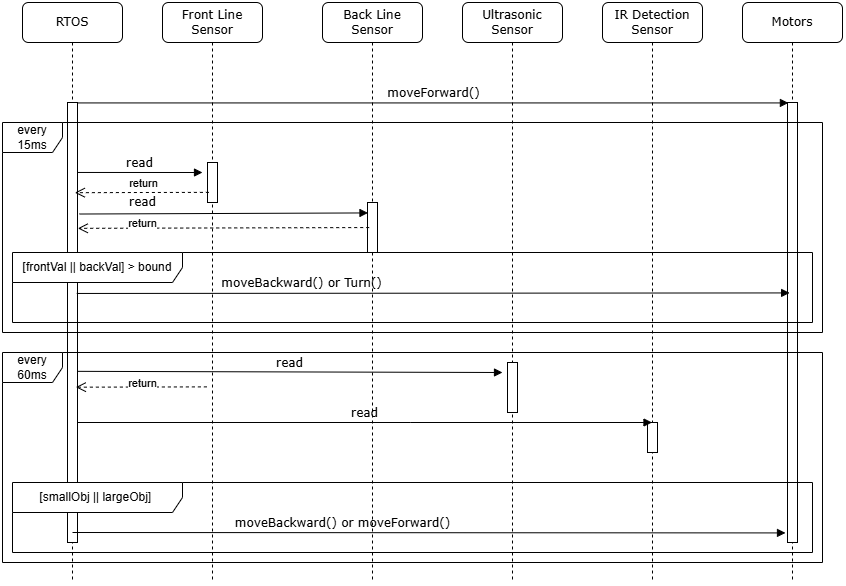

The diagram above was exported from draw.io. Its source (the exported page's mxGraphModel, read from the mxfile embedded in the PNG):
<mxGraphModel dx="1443" dy="951" grid="1" gridSize="10" guides="1" tooltips="1" connect="1" arrows="1" fold="1" page="1" pageScale="1" pageWidth="1600" pageHeight="1200" math="0" shadow="0">
  <root>
    <mxCell id="0" />
    <mxCell id="1" parent="0" />
    <mxCell id="b-jVt5Q6yUahwFfaurgy-21" value="Front Line Sensor" style="shape=umlLifeline;perimeter=lifelinePerimeter;whiteSpace=wrap;html=1;container=1;collapsible=0;recursiveResize=0;outlineConnect=0;rounded=1;shadow=0;comic=0;labelBackgroundColor=none;strokeWidth=1;fontFamily=Verdana;fontSize=12;align=center;" vertex="1" parent="1">
      <mxGeometry x="160" y="120" width="100" height="580" as="geometry" />
    </mxCell>
    <mxCell id="b-jVt5Q6yUahwFfaurgy-22" value="" style="html=1;points=[];perimeter=orthogonalPerimeter;rounded=0;shadow=0;comic=0;labelBackgroundColor=none;strokeWidth=1;fontFamily=Verdana;fontSize=12;align=center;" vertex="1" parent="b-jVt5Q6yUahwFfaurgy-21">
      <mxGeometry x="45" y="160" width="10" height="40" as="geometry" />
    </mxCell>
    <mxCell id="b-jVt5Q6yUahwFfaurgy-23" value="Back Line Sensor" style="shape=umlLifeline;perimeter=lifelinePerimeter;whiteSpace=wrap;html=1;container=1;collapsible=0;recursiveResize=0;outlineConnect=0;rounded=1;shadow=0;comic=0;labelBackgroundColor=none;strokeWidth=1;fontFamily=Verdana;fontSize=12;align=center;" vertex="1" parent="1">
      <mxGeometry x="320" y="120" width="100" height="580" as="geometry" />
    </mxCell>
    <mxCell id="b-jVt5Q6yUahwFfaurgy-24" value="" style="html=1;points=[];perimeter=orthogonalPerimeter;rounded=0;shadow=0;comic=0;labelBackgroundColor=none;strokeWidth=1;fontFamily=Verdana;fontSize=12;align=center;" vertex="1" parent="b-jVt5Q6yUahwFfaurgy-23">
      <mxGeometry x="45" y="200" width="10" height="50" as="geometry" />
    </mxCell>
    <mxCell id="b-jVt5Q6yUahwFfaurgy-25" value="Ultrasonic Sensor" style="shape=umlLifeline;perimeter=lifelinePerimeter;whiteSpace=wrap;html=1;container=1;collapsible=0;recursiveResize=0;outlineConnect=0;rounded=1;shadow=0;comic=0;labelBackgroundColor=none;strokeWidth=1;fontFamily=Verdana;fontSize=12;align=center;" vertex="1" parent="1">
      <mxGeometry x="460" y="120" width="100" height="580" as="geometry" />
    </mxCell>
    <mxCell id="b-jVt5Q6yUahwFfaurgy-26" value="IR Detection Sensor" style="shape=umlLifeline;perimeter=lifelinePerimeter;whiteSpace=wrap;html=1;container=1;collapsible=0;recursiveResize=0;outlineConnect=0;rounded=1;shadow=0;comic=0;labelBackgroundColor=none;strokeWidth=1;fontFamily=Verdana;fontSize=12;align=center;" vertex="1" parent="1">
      <mxGeometry x="600" y="120" width="100" height="580" as="geometry" />
    </mxCell>
    <mxCell id="b-jVt5Q6yUahwFfaurgy-33" value="" style="html=1;points=[];perimeter=orthogonalPerimeter;rounded=0;shadow=0;comic=0;labelBackgroundColor=none;strokeWidth=1;fontFamily=Verdana;fontSize=12;align=center;" vertex="1" parent="b-jVt5Q6yUahwFfaurgy-26">
      <mxGeometry x="45" y="420" width="10" height="30" as="geometry" />
    </mxCell>
    <mxCell id="b-jVt5Q6yUahwFfaurgy-27" value="Motors" style="shape=umlLifeline;perimeter=lifelinePerimeter;whiteSpace=wrap;html=1;container=1;collapsible=0;recursiveResize=0;outlineConnect=0;rounded=1;shadow=0;comic=0;labelBackgroundColor=none;strokeWidth=1;fontFamily=Verdana;fontSize=12;align=center;" vertex="1" parent="1">
      <mxGeometry x="740" y="120" width="100" height="580" as="geometry" />
    </mxCell>
    <mxCell id="b-jVt5Q6yUahwFfaurgy-58" value="" style="html=1;points=[];perimeter=orthogonalPerimeter;rounded=0;shadow=0;comic=0;labelBackgroundColor=none;strokeWidth=1;fontFamily=Verdana;fontSize=12;align=center;" vertex="1" parent="b-jVt5Q6yUahwFfaurgy-27">
      <mxGeometry x="45" y="100" width="10" height="440" as="geometry" />
    </mxCell>
    <mxCell id="b-jVt5Q6yUahwFfaurgy-29" value="RTOS" style="shape=umlLifeline;perimeter=lifelinePerimeter;whiteSpace=wrap;html=1;container=1;collapsible=0;recursiveResize=0;outlineConnect=0;rounded=1;shadow=0;comic=0;labelBackgroundColor=none;strokeWidth=1;fontFamily=Verdana;fontSize=12;align=center;" vertex="1" parent="1">
      <mxGeometry x="20" y="120" width="100" height="580" as="geometry" />
    </mxCell>
    <mxCell id="b-jVt5Q6yUahwFfaurgy-30" value="" style="html=1;points=[];perimeter=orthogonalPerimeter;rounded=0;shadow=0;comic=0;labelBackgroundColor=none;strokeWidth=1;fontFamily=Verdana;fontSize=12;align=center;" vertex="1" parent="b-jVt5Q6yUahwFfaurgy-29">
      <mxGeometry x="45" y="100" width="10" height="440" as="geometry" />
    </mxCell>
    <mxCell id="b-jVt5Q6yUahwFfaurgy-32" value="read" style="html=1;verticalAlign=bottom;endArrow=block;labelBackgroundColor=none;fontFamily=Verdana;fontSize=12;edgeStyle=elbowEdgeStyle;elbow=vertical;rounded=0;exitX=0.956;exitY=0.159;exitDx=0;exitDy=0;exitPerimeter=0;" edge="1" parent="1" source="b-jVt5Q6yUahwFfaurgy-30">
      <mxGeometry relative="1" as="geometry">
        <mxPoint x="80.00000000000004" y="304.44000000000005" as="sourcePoint" />
        <Array as="points">
          <mxPoint x="408.3" y="290" />
        </Array>
        <mxPoint x="200" y="290" as="targetPoint" />
      </mxGeometry>
    </mxCell>
    <mxCell id="b-jVt5Q6yUahwFfaurgy-36" value="" style="html=1;points=[];perimeter=orthogonalPerimeter;rounded=0;shadow=0;comic=0;labelBackgroundColor=none;strokeWidth=1;fontFamily=Verdana;fontSize=12;align=center;" vertex="1" parent="1">
      <mxGeometry x="505" y="480" width="10" height="50" as="geometry" />
    </mxCell>
    <mxCell id="b-jVt5Q6yUahwFfaurgy-44" value="moveForward()" style="html=1;verticalAlign=bottom;endArrow=block;entryX=0.459;entryY=0.173;labelBackgroundColor=none;fontFamily=Verdana;fontSize=12;edgeStyle=elbowEdgeStyle;elbow=vertical;rounded=0;entryDx=0;entryDy=0;entryPerimeter=0;" edge="1" parent="1" source="b-jVt5Q6yUahwFfaurgy-30" target="b-jVt5Q6yUahwFfaurgy-27">
      <mxGeometry relative="1" as="geometry">
        <mxPoint x="140" y="230" as="sourcePoint" />
      </mxGeometry>
    </mxCell>
    <mxCell id="b-jVt5Q6yUahwFfaurgy-61" value="every 15ms" style="shape=umlFrame;whiteSpace=wrap;html=1;pointerEvents=0;" vertex="1" parent="1">
      <mxGeometry y="240" width="820" height="210" as="geometry" />
    </mxCell>
    <mxCell id="b-jVt5Q6yUahwFfaurgy-64" value="read" style="html=1;verticalAlign=bottom;endArrow=block;labelBackgroundColor=none;fontFamily=Verdana;fontSize=12;edgeStyle=elbowEdgeStyle;elbow=vertical;rounded=0;exitX=1.186;exitY=0.208;exitDx=0;exitDy=0;exitPerimeter=0;entryX=0.048;entryY=0.209;entryDx=0;entryDy=0;entryPerimeter=0;" edge="1" parent="1" target="b-jVt5Q6yUahwFfaurgy-24">
      <mxGeometry x="-0.5608" y="1" relative="1" as="geometry">
        <mxPoint x="76.86000000000001" y="331.52" as="sourcePoint" />
        <Array as="points" />
        <mxPoint x="360" y="330" as="targetPoint" />
        <mxPoint as="offset" />
      </mxGeometry>
    </mxCell>
    <mxCell id="b-jVt5Q6yUahwFfaurgy-66" value="return" style="html=1;verticalAlign=bottom;endArrow=open;dashed=1;endSize=8;curved=0;rounded=0;exitX=0.139;exitY=0.748;exitDx=0;exitDy=0;exitPerimeter=0;entryX=0.733;entryY=0.205;entryDx=0;entryDy=0;entryPerimeter=0;" edge="1" parent="1" target="b-jVt5Q6yUahwFfaurgy-30">
      <mxGeometry x="-0.0095" relative="1" as="geometry">
        <mxPoint x="206.39" y="309.88" as="sourcePoint" />
        <mxPoint x="80" y="310" as="targetPoint" />
        <Array as="points">
          <mxPoint x="140" y="310" />
        </Array>
        <mxPoint as="offset" />
      </mxGeometry>
    </mxCell>
    <mxCell id="b-jVt5Q6yUahwFfaurgy-67" value="return" style="html=1;verticalAlign=bottom;endArrow=open;dashed=1;endSize=8;curved=0;rounded=0;entryX=1.031;entryY=0.286;entryDx=0;entryDy=0;entryPerimeter=0;exitX=0.171;exitY=0.501;exitDx=0;exitDy=0;exitPerimeter=0;" edge="1" parent="1" source="b-jVt5Q6yUahwFfaurgy-24" target="b-jVt5Q6yUahwFfaurgy-30">
      <mxGeometry x="0.5561" y="4" relative="1" as="geometry">
        <mxPoint x="360" y="330" as="sourcePoint" />
        <mxPoint x="170" y="360.12" as="targetPoint" />
        <mxPoint as="offset" />
      </mxGeometry>
    </mxCell>
    <mxCell id="b-jVt5Q6yUahwFfaurgy-68" value="[frontVal || backVal] &amp;gt; bound" style="shape=umlFrame;whiteSpace=wrap;html=1;pointerEvents=0;width=170;height=30;" vertex="1" parent="1">
      <mxGeometry x="10" y="370" width="800" height="70" as="geometry" />
    </mxCell>
    <mxCell id="b-jVt5Q6yUahwFfaurgy-69" value="moveBackward() or Turn()" style="html=1;verticalAlign=bottom;endArrow=block;labelBackgroundColor=none;fontFamily=Verdana;fontSize=12;edgeStyle=elbowEdgeStyle;elbow=vertical;rounded=0;exitX=0.924;exitY=0.434;exitDx=0;exitDy=0;exitPerimeter=0;entryX=0.214;entryY=0.434;entryDx=0;entryDy=0;entryPerimeter=0;" edge="1" parent="1" source="b-jVt5Q6yUahwFfaurgy-30" target="b-jVt5Q6yUahwFfaurgy-58">
      <mxGeometry x="-0.3662" relative="1" as="geometry">
        <mxPoint x="130" y="411.52" as="sourcePoint" />
        <Array as="points" />
        <mxPoint x="418.14" y="410" as="targetPoint" />
        <mxPoint as="offset" />
      </mxGeometry>
    </mxCell>
    <mxCell id="b-jVt5Q6yUahwFfaurgy-70" value="every 60ms" style="shape=umlFrame;whiteSpace=wrap;html=1;pointerEvents=0;" vertex="1" parent="1">
      <mxGeometry y="470" width="820" height="210" as="geometry" />
    </mxCell>
    <mxCell id="b-jVt5Q6yUahwFfaurgy-71" value="moveBackward() or moveForward()" style="html=1;verticalAlign=bottom;endArrow=block;labelBackgroundColor=none;fontFamily=Verdana;fontSize=12;edgeStyle=elbowEdgeStyle;elbow=vertical;rounded=0;exitX=0.924;exitY=0.434;exitDx=0;exitDy=0;exitPerimeter=0;entryX=0.214;entryY=0.434;entryDx=0;entryDy=0;entryPerimeter=0;" edge="1" parent="1">
      <mxGeometry x="-0.2423" relative="1" as="geometry">
        <mxPoint x="70" y="650" as="sourcePoint" />
        <Array as="points" />
        <mxPoint x="783" y="650" as="targetPoint" />
        <mxPoint as="offset" />
      </mxGeometry>
    </mxCell>
    <mxCell id="b-jVt5Q6yUahwFfaurgy-72" value="read" style="html=1;verticalAlign=bottom;endArrow=block;labelBackgroundColor=none;fontFamily=Verdana;fontSize=12;edgeStyle=elbowEdgeStyle;elbow=vertical;rounded=0;exitX=0.985;exitY=0.611;exitDx=0;exitDy=0;exitPerimeter=0;" edge="1" parent="1" source="b-jVt5Q6yUahwFfaurgy-30">
      <mxGeometry relative="1" as="geometry">
        <mxPoint x="80" y="490" as="sourcePoint" />
        <Array as="points">
          <mxPoint x="413.3" y="490" />
        </Array>
        <mxPoint x="500" y="490" as="targetPoint" />
      </mxGeometry>
    </mxCell>
    <mxCell id="b-jVt5Q6yUahwFfaurgy-73" value="read" style="html=1;verticalAlign=bottom;endArrow=block;labelBackgroundColor=none;fontFamily=Verdana;fontSize=12;edgeStyle=elbowEdgeStyle;elbow=vertical;rounded=0;exitX=0.956;exitY=0.159;exitDx=0;exitDy=0;exitPerimeter=0;" edge="1" parent="1" target="b-jVt5Q6yUahwFfaurgy-26">
      <mxGeometry relative="1" as="geometry">
        <mxPoint x="75" y="540" as="sourcePoint" />
        <Array as="points">
          <mxPoint x="408.29999999999995" y="540" />
        </Array>
        <mxPoint x="505" y="540" as="targetPoint" />
      </mxGeometry>
    </mxCell>
    <mxCell id="b-jVt5Q6yUahwFfaurgy-74" value="return" style="html=1;verticalAlign=bottom;endArrow=open;dashed=1;endSize=8;curved=0;rounded=0;exitX=0.139;exitY=0.748;exitDx=0;exitDy=0;exitPerimeter=0;entryX=0.834;entryY=0.647;entryDx=0;entryDy=0;entryPerimeter=0;" edge="1" parent="1" target="b-jVt5Q6yUahwFfaurgy-30">
      <mxGeometry x="-0.0171" y="5" relative="1" as="geometry">
        <mxPoint x="204.39" y="504.38" as="sourcePoint" />
        <mxPoint x="80" y="505" as="targetPoint" />
        <Array as="points" />
        <mxPoint as="offset" />
      </mxGeometry>
    </mxCell>
    <mxCell id="b-jVt5Q6yUahwFfaurgy-75" value="[smallObj || largeObj]&amp;nbsp;" style="shape=umlFrame;whiteSpace=wrap;html=1;pointerEvents=0;width=170;height=30;" vertex="1" parent="1">
      <mxGeometry x="10" y="600" width="800" height="70" as="geometry" />
    </mxCell>
  </root>
</mxGraphModel>